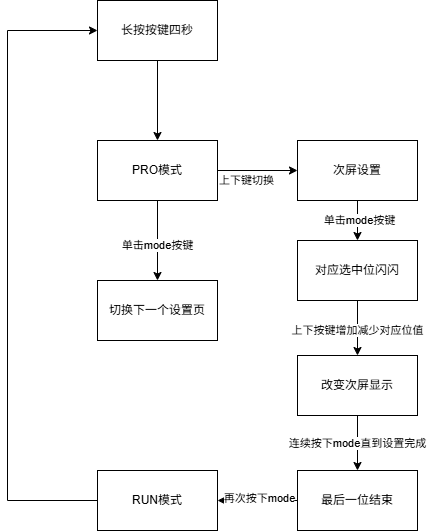

The diagram above was exported from draw.io. Its source (the exported page's mxGraphModel, read from the mxfile embedded in the PNG):
<mxGraphModel dx="387" dy="722" grid="1" gridSize="10" guides="1" tooltips="1" connect="1" arrows="1" fold="1" page="1" pageScale="1" pageWidth="827" pageHeight="1169" math="0" shadow="0">
  <root>
    <mxCell id="0" />
    <mxCell id="1" parent="0" />
    <mxCell id="-JJFS9tXQRYudcrBdOz_-3" value="" style="edgeStyle=orthogonalEdgeStyle;rounded=0;orthogonalLoop=1;jettySize=auto;html=1;" edge="1" parent="1" source="-JJFS9tXQRYudcrBdOz_-1" target="-JJFS9tXQRYudcrBdOz_-2">
      <mxGeometry relative="1" as="geometry" />
    </mxCell>
    <mxCell id="-JJFS9tXQRYudcrBdOz_-1" value="长按按键四秒" style="rounded=0;whiteSpace=wrap;html=1;" vertex="1" parent="1">
      <mxGeometry x="350" y="170" width="120" height="60" as="geometry" />
    </mxCell>
    <mxCell id="-JJFS9tXQRYudcrBdOz_-6" value="" style="edgeStyle=orthogonalEdgeStyle;rounded=0;orthogonalLoop=1;jettySize=auto;html=1;" edge="1" parent="1" source="-JJFS9tXQRYudcrBdOz_-2" target="-JJFS9tXQRYudcrBdOz_-5">
      <mxGeometry relative="1" as="geometry" />
    </mxCell>
    <mxCell id="-JJFS9tXQRYudcrBdOz_-7" value="上下键切换" style="edgeLabel;html=1;align=center;verticalAlign=middle;resizable=0;points=[];" vertex="1" connectable="0" parent="-JJFS9tXQRYudcrBdOz_-6">
      <mxGeometry x="-0.3129" y="2" relative="1" as="geometry">
        <mxPoint x="1" y="12" as="offset" />
      </mxGeometry>
    </mxCell>
    <mxCell id="-JJFS9tXQRYudcrBdOz_-9" value="" style="edgeStyle=orthogonalEdgeStyle;rounded=0;orthogonalLoop=1;jettySize=auto;html=1;" edge="1" parent="1" source="-JJFS9tXQRYudcrBdOz_-2" target="-JJFS9tXQRYudcrBdOz_-8">
      <mxGeometry relative="1" as="geometry" />
    </mxCell>
    <mxCell id="-JJFS9tXQRYudcrBdOz_-10" value="单击mode按键" style="edgeLabel;html=1;align=center;verticalAlign=middle;resizable=0;points=[];" vertex="1" connectable="0" parent="-JJFS9tXQRYudcrBdOz_-9">
      <mxGeometry x="0.1181" relative="1" as="geometry">
        <mxPoint as="offset" />
      </mxGeometry>
    </mxCell>
    <mxCell id="-JJFS9tXQRYudcrBdOz_-2" value="PRO模式" style="whiteSpace=wrap;html=1;rounded=0;" vertex="1" parent="1">
      <mxGeometry x="350" y="310" width="120" height="60" as="geometry" />
    </mxCell>
    <mxCell id="-JJFS9tXQRYudcrBdOz_-12" value="" style="edgeStyle=orthogonalEdgeStyle;rounded=0;orthogonalLoop=1;jettySize=auto;html=1;" edge="1" parent="1" source="-JJFS9tXQRYudcrBdOz_-5" target="-JJFS9tXQRYudcrBdOz_-11">
      <mxGeometry relative="1" as="geometry" />
    </mxCell>
    <mxCell id="-JJFS9tXQRYudcrBdOz_-14" value="单击mode按键" style="edgeLabel;html=1;align=center;verticalAlign=middle;resizable=0;points=[];" vertex="1" connectable="0" parent="-JJFS9tXQRYudcrBdOz_-12">
      <mxGeometry x="-0.0431" y="2" relative="1" as="geometry">
        <mxPoint as="offset" />
      </mxGeometry>
    </mxCell>
    <mxCell id="-JJFS9tXQRYudcrBdOz_-5" value="次屏设置" style="whiteSpace=wrap;html=1;rounded=0;" vertex="1" parent="1">
      <mxGeometry x="550" y="310" width="120" height="60" as="geometry" />
    </mxCell>
    <mxCell id="-JJFS9tXQRYudcrBdOz_-8" value="切换下一个设置页" style="whiteSpace=wrap;html=1;rounded=0;" vertex="1" parent="1">
      <mxGeometry x="350" y="450" width="120" height="60" as="geometry" />
    </mxCell>
    <mxCell id="-JJFS9tXQRYudcrBdOz_-16" value="" style="edgeStyle=orthogonalEdgeStyle;rounded=0;orthogonalLoop=1;jettySize=auto;html=1;" edge="1" parent="1" source="-JJFS9tXQRYudcrBdOz_-11" target="-JJFS9tXQRYudcrBdOz_-15">
      <mxGeometry relative="1" as="geometry" />
    </mxCell>
    <mxCell id="-JJFS9tXQRYudcrBdOz_-17" value="上下按键增加减少对应位值" style="edgeLabel;html=1;align=center;verticalAlign=middle;resizable=0;points=[];" vertex="1" connectable="0" parent="-JJFS9tXQRYudcrBdOz_-16">
      <mxGeometry x="0.1036" relative="1" as="geometry">
        <mxPoint as="offset" />
      </mxGeometry>
    </mxCell>
    <mxCell id="-JJFS9tXQRYudcrBdOz_-11" value="对应选中位闪闪" style="whiteSpace=wrap;html=1;rounded=0;" vertex="1" parent="1">
      <mxGeometry x="550" y="410" width="120" height="60" as="geometry" />
    </mxCell>
    <mxCell id="-JJFS9tXQRYudcrBdOz_-19" value="" style="edgeStyle=orthogonalEdgeStyle;rounded=0;orthogonalLoop=1;jettySize=auto;html=1;" edge="1" parent="1" source="-JJFS9tXQRYudcrBdOz_-15" target="-JJFS9tXQRYudcrBdOz_-18">
      <mxGeometry relative="1" as="geometry" />
    </mxCell>
    <mxCell id="-JJFS9tXQRYudcrBdOz_-21" value="连续按下mode直到设置完成" style="edgeLabel;html=1;align=center;verticalAlign=middle;resizable=0;points=[];" vertex="1" connectable="0" parent="-JJFS9tXQRYudcrBdOz_-19">
      <mxGeometry relative="1" as="geometry">
        <mxPoint as="offset" />
      </mxGeometry>
    </mxCell>
    <mxCell id="-JJFS9tXQRYudcrBdOz_-15" value="改变次屏显示" style="whiteSpace=wrap;html=1;rounded=0;" vertex="1" parent="1">
      <mxGeometry x="550" y="525" width="120" height="60" as="geometry" />
    </mxCell>
    <mxCell id="-JJFS9tXQRYudcrBdOz_-23" value="" style="edgeStyle=orthogonalEdgeStyle;rounded=0;orthogonalLoop=1;jettySize=auto;html=1;" edge="1" parent="1" source="-JJFS9tXQRYudcrBdOz_-18" target="-JJFS9tXQRYudcrBdOz_-22">
      <mxGeometry relative="1" as="geometry" />
    </mxCell>
    <mxCell id="-JJFS9tXQRYudcrBdOz_-24" value="再次按下mode" style="edgeLabel;html=1;align=center;verticalAlign=middle;resizable=0;points=[];" vertex="1" connectable="0" parent="-JJFS9tXQRYudcrBdOz_-23">
      <mxGeometry x="-0.0333" y="-2" relative="1" as="geometry">
        <mxPoint as="offset" />
      </mxGeometry>
    </mxCell>
    <mxCell id="-JJFS9tXQRYudcrBdOz_-18" value="最后一位结束" style="whiteSpace=wrap;html=1;rounded=0;" vertex="1" parent="1">
      <mxGeometry x="550" y="640" width="120" height="60" as="geometry" />
    </mxCell>
    <mxCell id="-JJFS9tXQRYudcrBdOz_-25" style="edgeStyle=orthogonalEdgeStyle;rounded=0;orthogonalLoop=1;jettySize=auto;html=1;exitX=0;exitY=0.5;exitDx=0;exitDy=0;entryX=0;entryY=0.5;entryDx=0;entryDy=0;" edge="1" parent="1" source="-JJFS9tXQRYudcrBdOz_-22" target="-JJFS9tXQRYudcrBdOz_-1">
      <mxGeometry relative="1" as="geometry">
        <Array as="points">
          <mxPoint x="260" y="670" />
          <mxPoint x="260" y="200" />
        </Array>
      </mxGeometry>
    </mxCell>
    <mxCell id="-JJFS9tXQRYudcrBdOz_-22" value="RUN模式" style="whiteSpace=wrap;html=1;rounded=0;" vertex="1" parent="1">
      <mxGeometry x="350" y="640" width="120" height="60" as="geometry" />
    </mxCell>
  </root>
</mxGraphModel>